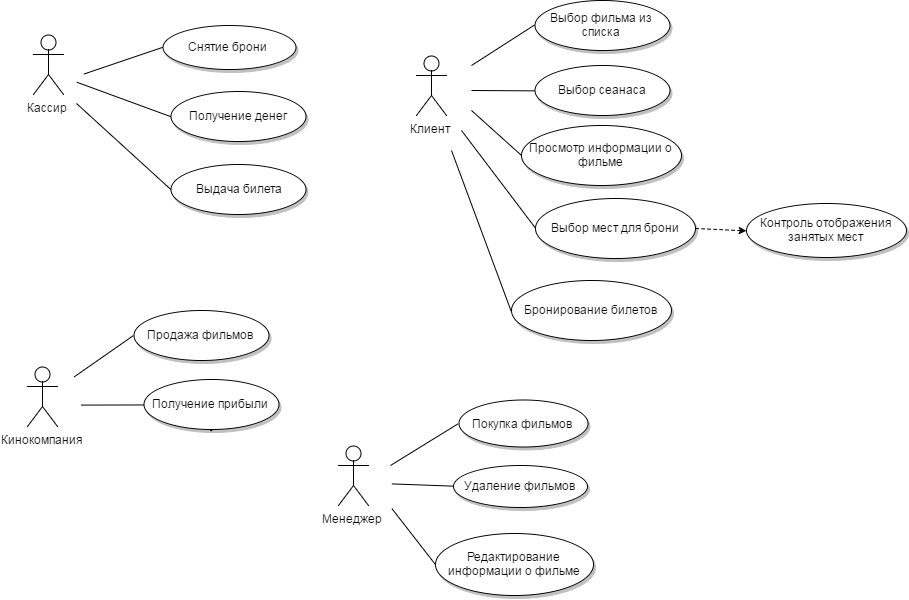

The diagram above was exported from draw.io. Its source (the exported page's mxGraphModel, read from the mxfile embedded in the PNG):
<mxGraphModel dx="1246" dy="466" grid="0" gridSize="10" guides="0" tooltips="1" connect="1" arrows="0" fold="1" page="0" pageScale="1" pageWidth="826" pageHeight="1169" background="none" math="0" shadow="0">
  <root>
    <mxCell id="0" />
    <mxCell id="1" parent="0" />
    <mxCell id="2" value="Клиент" style="shape=umlActor;verticalLabelPosition=bottom;labelBackgroundColor=#ffffff;verticalAlign=top;html=1;" parent="1" vertex="1">
      <mxGeometry x="463" y="81" width="30" height="60" as="geometry" />
    </mxCell>
    <mxCell id="7" value="Кассир" style="shape=umlActor;verticalLabelPosition=bottom;labelBackgroundColor=#ffffff;verticalAlign=top;html=1;" parent="1" vertex="1">
      <mxGeometry x="80" y="60" width="30" height="60" as="geometry" />
    </mxCell>
    <mxCell id="8" value="Кинокомпания" style="shape=umlActor;verticalLabelPosition=bottom;labelBackgroundColor=#ffffff;verticalAlign=top;html=1;" parent="1" vertex="1">
      <mxGeometry x="74" y="392" width="30" height="60" as="geometry" />
    </mxCell>
    <mxCell id="26" value="Менеджер" style="shape=umlActor;verticalLabelPosition=bottom;labelBackgroundColor=#ffffff;verticalAlign=top;html=1;" parent="1" vertex="1">
      <mxGeometry x="385" y="471" width="30" height="60" as="geometry" />
    </mxCell>
    <mxCell id="63" style="edgeStyle=none;rounded=0;html=1;exitX=0;exitY=0.5;startArrow=none;startFill=0;startSize=9;endArrow=none;endFill=0;endSize=8;jettySize=auto;orthogonalLoop=1;strokeColor=#000000;strokeWidth=1;" edge="1" parent="1" source="60">
      <mxGeometry relative="1" as="geometry">
        <mxPoint x="518" y="91" as="targetPoint" />
      </mxGeometry>
    </mxCell>
    <mxCell id="60" value="Выбор фильма из списка" style="ellipse;whiteSpace=wrap;html=1;shadow=1;" vertex="1" parent="1">
      <mxGeometry x="581" y="26" width="135" height="50" as="geometry" />
    </mxCell>
    <mxCell id="64" style="edgeStyle=none;rounded=0;html=1;exitX=0;exitY=0.5;startArrow=none;startFill=0;startSize=9;endArrow=none;endFill=0;endSize=8;jettySize=auto;orthogonalLoop=1;strokeColor=#000000;strokeWidth=1;" edge="1" parent="1" source="61">
      <mxGeometry relative="1" as="geometry">
        <mxPoint x="518" y="116" as="targetPoint" />
      </mxGeometry>
    </mxCell>
    <mxCell id="61" value="Выбор сеанаса" style="ellipse;whiteSpace=wrap;html=1;shadow=1;" vertex="1" parent="1">
      <mxGeometry x="581" y="91" width="135" height="50" as="geometry" />
    </mxCell>
    <mxCell id="65" style="edgeStyle=none;rounded=0;html=1;exitX=0;exitY=0.5;startArrow=none;startFill=0;startSize=9;endArrow=none;endFill=0;endSize=8;jettySize=auto;orthogonalLoop=1;strokeColor=#000000;strokeWidth=1;" edge="1" parent="1" source="62">
      <mxGeometry relative="1" as="geometry">
        <mxPoint x="518" y="136" as="targetPoint" />
      </mxGeometry>
    </mxCell>
    <mxCell id="62" value="Просмотр информации о фильме" style="ellipse;whiteSpace=wrap;html=1;shadow=1;" vertex="1" parent="1">
      <mxGeometry x="568" y="151" width="160" height="60" as="geometry" />
    </mxCell>
    <mxCell id="69" style="edgeStyle=none;rounded=0;html=1;exitX=0;exitY=0.5;startArrow=none;startFill=0;startSize=9;endArrow=none;endFill=0;endSize=8;jettySize=auto;orthogonalLoop=1;strokeColor=#000000;strokeWidth=1;" edge="1" parent="1" source="68">
      <mxGeometry relative="1" as="geometry">
        <mxPoint x="508" y="156" as="targetPoint" />
      </mxGeometry>
    </mxCell>
    <mxCell id="70" style="edgeStyle=none;rounded=0;html=1;exitX=1;exitY=0.5;dashed=1;startArrow=none;startFill=0;startSize=9;endArrow=classic;endFill=1;endSize=5;jettySize=auto;orthogonalLoop=1;strokeColor=#000000;strokeWidth=1;entryX=0;entryY=0.5;" edge="1" parent="1" source="68" target="71">
      <mxGeometry relative="1" as="geometry">
        <mxPoint x="768" y="256" as="targetPoint" />
      </mxGeometry>
    </mxCell>
    <mxCell id="68" value="Выбор мест для брони" style="ellipse;whiteSpace=wrap;html=1;shadow=1;" vertex="1" parent="1">
      <mxGeometry x="582" y="224" width="160" height="60" as="geometry" />
    </mxCell>
    <mxCell id="71" value="Контроль отображения занятых мест" style="ellipse;whiteSpace=wrap;html=1;shadow=1;" vertex="1" parent="1">
      <mxGeometry x="793" y="229" width="160" height="54" as="geometry" />
    </mxCell>
    <mxCell id="73" style="edgeStyle=none;rounded=0;html=1;exitX=0;exitY=0.5;startArrow=none;startFill=0;startSize=9;endArrow=none;endFill=0;endSize=8;jettySize=auto;orthogonalLoop=1;strokeColor=#000000;strokeWidth=1;" edge="1" parent="1" source="72">
      <mxGeometry relative="1" as="geometry">
        <mxPoint x="498" y="176" as="targetPoint" />
      </mxGeometry>
    </mxCell>
    <mxCell id="72" value="Бронирование билетов" style="ellipse;whiteSpace=wrap;html=1;shadow=1;" vertex="1" parent="1">
      <mxGeometry x="558" y="306" width="160" height="60" as="geometry" />
    </mxCell>
    <mxCell id="76" style="edgeStyle=none;rounded=0;html=1;exitX=0;exitY=0.5;startArrow=none;startFill=0;startSize=9;endArrow=none;endFill=0;endSize=8;jettySize=auto;orthogonalLoop=1;strokeColor=#000000;strokeWidth=1;" edge="1" parent="1" source="75">
      <mxGeometry relative="1" as="geometry">
        <mxPoint x="123" y="129" as="targetPoint" />
      </mxGeometry>
    </mxCell>
    <mxCell id="75" value="Выдача билета" style="ellipse;whiteSpace=wrap;html=1;shadow=1;" vertex="1" parent="1">
      <mxGeometry x="218" y="190" width="135" height="50" as="geometry" />
    </mxCell>
    <mxCell id="78" style="edgeStyle=none;rounded=0;html=1;exitX=0;exitY=0.5;startArrow=none;startFill=0;startSize=9;endArrow=none;endFill=0;endSize=8;jettySize=auto;orthogonalLoop=1;strokeColor=#000000;strokeWidth=1;" edge="1" parent="1" source="77">
      <mxGeometry relative="1" as="geometry">
        <mxPoint x="123.41176470588243" y="107.76470588235293" as="targetPoint" />
      </mxGeometry>
    </mxCell>
    <mxCell id="77" value="Получение денег" style="ellipse;whiteSpace=wrap;html=1;shadow=1;" vertex="1" parent="1">
      <mxGeometry x="218" y="117" width="135" height="50" as="geometry" />
    </mxCell>
    <mxCell id="80" style="edgeStyle=none;rounded=0;html=1;exitX=0;exitY=0.5;startArrow=none;startFill=0;startSize=9;endArrow=none;endFill=0;endSize=8;jettySize=auto;orthogonalLoop=1;strokeColor=#000000;strokeWidth=1;" edge="1" parent="1" source="79">
      <mxGeometry relative="1" as="geometry">
        <mxPoint x="130.47058823529414" y="99.52941176470586" as="targetPoint" />
      </mxGeometry>
    </mxCell>
    <mxCell id="79" value="Снятие брони&amp;nbsp;" style="ellipse;whiteSpace=wrap;html=1;shadow=1;" vertex="1" parent="1">
      <mxGeometry x="209" y="51" width="133" height="44" as="geometry" />
    </mxCell>
    <mxCell id="84" style="edgeStyle=none;rounded=0;html=1;exitX=0;exitY=0.5;startArrow=none;startFill=0;startSize=9;endArrow=none;endFill=0;endSize=8;jettySize=auto;orthogonalLoop=1;strokeColor=#000000;strokeWidth=1;" edge="1" parent="1" source="83">
      <mxGeometry relative="1" as="geometry">
        <mxPoint x="438.4117647058823" y="509.41176470588243" as="targetPoint" />
      </mxGeometry>
    </mxCell>
    <mxCell id="83" value="Удаление фильмов" style="ellipse;whiteSpace=wrap;html=1;shadow=1;" vertex="1" parent="1">
      <mxGeometry x="500" y="491" width="134" height="42" as="geometry" />
    </mxCell>
    <mxCell id="86" style="edgeStyle=none;rounded=0;html=1;exitX=0;exitY=0.5;startArrow=none;startFill=0;startSize=9;endArrow=none;endFill=0;endSize=8;jettySize=auto;orthogonalLoop=1;strokeColor=#000000;strokeWidth=1;" edge="1" parent="1" source="85">
      <mxGeometry relative="1" as="geometry">
        <mxPoint x="437" y="491" as="targetPoint" />
      </mxGeometry>
    </mxCell>
    <mxCell id="85" value="Покупка фильмов" style="ellipse;whiteSpace=wrap;html=1;shadow=1;" vertex="1" parent="1">
      <mxGeometry x="505" y="426" width="129" height="47" as="geometry" />
    </mxCell>
    <mxCell id="88" style="edgeStyle=none;rounded=0;html=1;exitX=0;exitY=0.5;startArrow=none;startFill=0;startSize=9;endArrow=none;endFill=0;endSize=8;jettySize=auto;orthogonalLoop=1;strokeColor=#000000;strokeWidth=1;" edge="1" parent="1" source="87">
      <mxGeometry relative="1" as="geometry">
        <mxPoint x="438.4117647058823" y="534.1176470588236" as="targetPoint" />
      </mxGeometry>
    </mxCell>
    <mxCell id="87" value="Редактирование информации о фильме" style="ellipse;whiteSpace=wrap;html=1;shadow=1;" vertex="1" parent="1">
      <mxGeometry x="482" y="559" width="158" height="62" as="geometry" />
    </mxCell>
    <mxCell id="93" style="edgeStyle=none;rounded=0;html=1;exitX=0;exitY=0.5;startArrow=none;startFill=0;startSize=9;endArrow=none;endFill=0;endSize=8;jettySize=auto;orthogonalLoop=1;strokeColor=#000000;strokeWidth=1;" edge="1" parent="1" source="90">
      <mxGeometry relative="1" as="geometry">
        <mxPoint x="120.76470588235293" y="402.3529411764706" as="targetPoint" />
      </mxGeometry>
    </mxCell>
    <mxCell id="90" value="Продажа фильмов" style="ellipse;whiteSpace=wrap;html=1;shadow=1;" vertex="1" parent="1">
      <mxGeometry x="180" y="336" width="135" height="50" as="geometry" />
    </mxCell>
    <mxCell id="94" style="edgeStyle=none;rounded=0;html=1;exitX=0;exitY=0.5;startArrow=none;startFill=0;startSize=9;endArrow=none;endFill=0;endSize=8;jettySize=auto;orthogonalLoop=1;strokeColor=#000000;strokeWidth=1;" edge="1" parent="1" source="91">
      <mxGeometry relative="1" as="geometry">
        <mxPoint x="127.82352941176475" y="430.5882352941177" as="targetPoint" />
      </mxGeometry>
    </mxCell>
    <mxCell id="91" value="Получение прибыли" style="ellipse;whiteSpace=wrap;html=1;shadow=1;" vertex="1" parent="1">
      <mxGeometry x="190" y="405" width="135" height="50" as="geometry" />
    </mxCell>
    <mxCell id="92" style="edgeStyle=none;rounded=0;html=1;exitX=0.5;exitY=1;startArrow=none;startFill=0;startSize=9;endArrow=classic;endFill=1;endSize=5;jettySize=auto;orthogonalLoop=1;strokeColor=#000000;strokeWidth=1;" edge="1" parent="1" source="91" target="91">
      <mxGeometry relative="1" as="geometry" />
    </mxCell>
  </root>
</mxGraphModel>